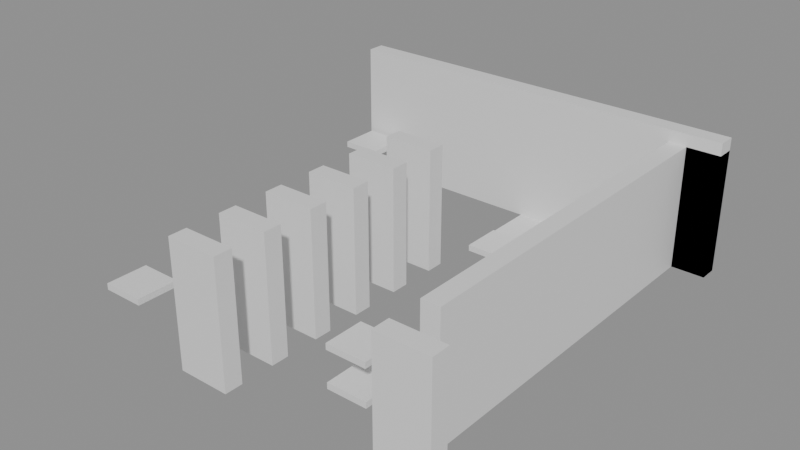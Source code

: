 # Source: building_lego.blend  (saved by Blender 5.0.119; exported with 4.5.12 LTS)
import bpy
from mathutils import Matrix  # noqa: F401  (used for matrix-valued properties, if any)

bpy.ops.wm.read_factory_settings(use_empty=True)
scene = bpy.context.scene
scene.name = 'Scene'

# ---- collections
col_01_paredes_externas = bpy.data.collections.new('01_Paredes_Externas'); scene.collection.children.link(col_01_paredes_externas)
col_02_paredes_internas = bpy.data.collections.new('02_Paredes_Internas'); scene.collection.children.link(col_02_paredes_internas)
col_03_pisos_escadas = bpy.data.collections.new('03_Pisos_Escadas'); scene.collection.children.link(col_03_pisos_escadas)
col_04_moveis_decoracoes = bpy.data.collections.new('04_Moveis_Decoracoes'); scene.collection.children.link(col_04_moveis_decoracoes)

# ---- materials (node trees are filled in below, after node groups)
mat_mat_parede_externa = bpy.data.materials.new('Mat_Parede_Externa')
mat_mat_parede_interna = bpy.data.materials.new('Mat_Parede_Interna')
mat_mat_pisos = bpy.data.materials.new('Mat_Pisos')
mat_mat_moveis = bpy.data.materials.new('Mat_Moveis')

# ---- material node trees
mat_mat_parede_externa.use_nodes = True; mat_mat_parede_externa.node_tree.nodes.clear()
_N = mat_mat_parede_externa.node_tree.nodes; _L = mat_mat_parede_externa.node_tree.links
n0 = _N.new('ShaderNodeBsdfPrincipled'); n0.name = 'BSDF - Pré-fundamentado'; n0.location = (-200, 100)
n1 = _N.new('ShaderNodeOutputMaterial'); n1.name = 'Saída de material'; n1.location = (200, 100)
_L.new(n0.outputs[0], n1.inputs[0])
n1.is_active_output = True
mat_mat_parede_interna.use_nodes = True; mat_mat_parede_interna.node_tree.nodes.clear()
_N = mat_mat_parede_interna.node_tree.nodes; _L = mat_mat_parede_interna.node_tree.links
n0 = _N.new('ShaderNodeBsdfPrincipled'); n0.name = 'BSDF - Pré-fundamentado'; n0.location = (-200, 100)
n1 = _N.new('ShaderNodeOutputMaterial'); n1.name = 'Saída de material'; n1.location = (200, 100)
_L.new(n0.outputs[0], n1.inputs[0])
n1.is_active_output = True
mat_mat_pisos.use_nodes = True; mat_mat_pisos.node_tree.nodes.clear()
_N = mat_mat_pisos.node_tree.nodes; _L = mat_mat_pisos.node_tree.links
n0 = _N.new('ShaderNodeBsdfPrincipled'); n0.name = 'BSDF - Pré-fundamentado'; n0.location = (-200, 100)
n1 = _N.new('ShaderNodeOutputMaterial'); n1.name = 'Saída de material'; n1.location = (200, 100)
_L.new(n0.outputs[0], n1.inputs[0])
n1.is_active_output = True
mat_mat_moveis.use_nodes = True; mat_mat_moveis.node_tree.nodes.clear()
_N = mat_mat_moveis.node_tree.nodes; _L = mat_mat_moveis.node_tree.links
n0 = _N.new('ShaderNodeBsdfPrincipled'); n0.name = 'BSDF - Pré-fundamentado'; n0.location = (-200, 100)
n1 = _N.new('ShaderNodeOutputMaterial'); n1.name = 'Saída de material'; n1.location = (200, 100)
_L.new(n0.outputs[0], n1.inputs[0])
n1.is_active_output = True

# ---- meshes
me_bloco_dungeon_wall_4723_2151_z0 = bpy.data.meshes.new('Bloco_dungeon_wall_4723_2151_z0')
me_bloco_dungeon_wall_4723_2151_z0.from_pydata([(-0.5, -0.175, -0.6), (0.5, -0.175, -0.6), (0.5, 0.175, -0.6), (-0.5, 0.175, -0.6), (-0.5, -0.175, 0.6), (0.5, -0.175, 0.6), (0.5, 0.175, 0.6), (-0.5, 0.175, 0.6)], [], [(0, 1, 2, 3), (4, 7, 6, 5), (0, 4, 5, 1), (2, 6, 7, 3), (0, 3, 7, 4), (1, 5, 6, 2)])
me_bloco_dungeon_wall_4723_2151_z0.materials.append(mat_mat_parede_externa)
me_bloco_dungeon_wall_4723_2151_z0.update()
me_bloco_dungeon_wall_4723_2151_z10 = bpy.data.meshes.new('Bloco_dungeon_wall_4723_2151_z10')
me_bloco_dungeon_wall_4723_2151_z10.from_pydata([(-0.5, -0.175, -0.6), (0.5, -0.175, -0.6), (0.5, 0.175, -0.6), (-0.5, 0.175, -0.6), (-0.5, -0.175, 0.6), (0.5, -0.175, 0.6), (0.5, 0.175, 0.6), (-0.5, 0.175, 0.6)], [], [(0, 1, 2, 3), (4, 7, 6, 5), (0, 4, 5, 1), (2, 6, 7, 3), (0, 3, 7, 4), (1, 5, 6, 2)])
me_bloco_dungeon_wall_4723_2151_z10.materials.append(mat_mat_parede_externa)
me_bloco_dungeon_wall_4723_2151_z10.update()
me_bloco_dungeon_wall_4727_2151_z0 = bpy.data.meshes.new('Bloco_dungeon_wall_4727_2151_z0')
me_bloco_dungeon_wall_4727_2151_z0.from_pydata([(-0.5, -0.175, -0.6), (0.5, -0.175, -0.6), (0.5, 0.175, -0.6), (-0.5, 0.175, -0.6), (-0.5, -0.175, 0.6), (0.5, -0.175, 0.6), (0.5, 0.175, 0.6), (-0.5, 0.175, 0.6)], [], [(0, 1, 2, 3), (4, 7, 6, 5), (0, 4, 5, 1), (2, 6, 7, 3), (0, 3, 7, 4), (1, 5, 6, 2)])
me_bloco_dungeon_wall_4727_2151_z0.materials.append(mat_mat_parede_externa)
me_bloco_dungeon_wall_4727_2151_z0.update()
me_bloco_dungeon_wall_4727_2151_z10 = bpy.data.meshes.new('Bloco_dungeon_wall_4727_2151_z10')
me_bloco_dungeon_wall_4727_2151_z10.from_pydata([(-0.5, -0.175, -0.6), (0.5, -0.175, -0.6), (0.5, 0.175, -0.6), (-0.5, 0.175, -0.6), (-0.5, -0.175, 0.6), (0.5, -0.175, 0.6), (0.5, 0.175, 0.6), (-0.5, 0.175, 0.6)], [], [(0, 1, 2, 3), (4, 7, 6, 5), (0, 4, 5, 1), (2, 6, 7, 3), (0, 3, 7, 4), (1, 5, 6, 2)])
me_bloco_dungeon_wall_4727_2151_z10.materials.append(mat_mat_parede_externa)
me_bloco_dungeon_wall_4727_2151_z10.update()
me_bloco_dungeon_wall_4720_2159_z0 = bpy.data.meshes.new('Bloco_dungeon_wall_4720_2159_z0')
me_bloco_dungeon_wall_4720_2159_z0.from_pydata([(-0.5, -0.175, -1.32), (0.5, -0.175, -1.32), (0.5, 0.175, -1.32), (-0.5, 0.175, -1.32), (-0.5, -0.175, 1.32), (0.5, -0.175, 1.32), (0.5, 0.175, 1.32), (-0.5, 0.175, 1.32)], [], [(0, 1, 2, 3), (4, 7, 6, 5), (0, 4, 5, 1), (2, 6, 7, 3), (0, 3, 7, 4), (1, 5, 6, 2)])
me_bloco_dungeon_wall_4720_2159_z0.materials.append(mat_mat_parede_externa)
me_bloco_dungeon_wall_4720_2159_z0.update()
me_bloco_dungeon_wall_4721_2159_z0 = bpy.data.meshes.new('Bloco_dungeon_wall_4721_2159_z0')
me_bloco_dungeon_wall_4721_2159_z0.from_pydata([(-0.5, -0.175, -1.32), (0.5, -0.175, -1.32), (0.5, 0.175, -1.32), (-0.5, 0.175, -1.32), (-0.5, -0.175, 1.32), (0.5, -0.175, 1.32), (0.5, 0.175, 1.32), (-0.5, 0.175, 1.32)], [], [(0, 1, 2, 3), (4, 7, 6, 5), (0, 4, 5, 1), (2, 6, 7, 3), (0, 3, 7, 4), (1, 5, 6, 2)])
me_bloco_dungeon_wall_4721_2159_z0.materials.append(mat_mat_parede_externa)
me_bloco_dungeon_wall_4721_2159_z0.update()
me_bloco_dungeon_wall_4722_2159_z0 = bpy.data.meshes.new('Bloco_dungeon_wall_4722_2159_z0')
me_bloco_dungeon_wall_4722_2159_z0.from_pydata([(-0.5, -0.175, -1.32), (0.5, -0.175, -1.32), (0.5, 0.175, -1.32), (-0.5, 0.175, -1.32), (-0.5, -0.175, 1.32), (0.5, -0.175, 1.32), (0.5, 0.175, 1.32), (-0.5, 0.175, 1.32)], [], [(0, 1, 2, 3), (4, 7, 6, 5), (0, 4, 5, 1), (2, 6, 7, 3), (0, 3, 7, 4), (1, 5, 6, 2)])
me_bloco_dungeon_wall_4722_2159_z0.materials.append(mat_mat_parede_externa)
me_bloco_dungeon_wall_4722_2159_z0.update()
me_bloco_dungeon_wall_4723_2159_z0 = bpy.data.meshes.new('Bloco_dungeon_wall_4723_2159_z0')
me_bloco_dungeon_wall_4723_2159_z0.from_pydata([(-0.5, -0.175, -1.32), (0.5, -0.175, -1.32), (0.5, 0.175, -1.32), (-0.5, 0.175, -1.32), (-0.5, -0.175, 1.32), (0.5, -0.175, 1.32), (0.5, 0.175, 1.32), (-0.5, 0.175, 1.32)], [], [(0, 1, 2, 3), (4, 7, 6, 5), (0, 4, 5, 1), (2, 6, 7, 3), (0, 3, 7, 4), (1, 5, 6, 2)])
me_bloco_dungeon_wall_4723_2159_z0.materials.append(mat_mat_parede_externa)
me_bloco_dungeon_wall_4723_2159_z0.update()
me_bloco_dungeon_wall_4724_2159_z0 = bpy.data.meshes.new('Bloco_dungeon_wall_4724_2159_z0')
me_bloco_dungeon_wall_4724_2159_z0.from_pydata([(-0.5, -0.175, -1.32), (0.5, -0.175, -1.32), (0.5, 0.175, -1.32), (-0.5, 0.175, -1.32), (-0.5, -0.175, 1.32), (0.5, -0.175, 1.32), (0.5, 0.175, 1.32), (-0.5, 0.175, 1.32)], [], [(0, 1, 2, 3), (4, 7, 6, 5), (0, 4, 5, 1), (2, 6, 7, 3), (0, 3, 7, 4), (1, 5, 6, 2)])
me_bloco_dungeon_wall_4724_2159_z0.materials.append(mat_mat_parede_externa)
me_bloco_dungeon_wall_4724_2159_z0.update()
me_bloco_dungeon_wall_4725_2159_z0 = bpy.data.meshes.new('Bloco_dungeon_wall_4725_2159_z0')
me_bloco_dungeon_wall_4725_2159_z0.from_pydata([(-0.5, -0.175, -1.32), (0.5, -0.175, -1.32), (0.5, 0.175, -1.32), (-0.5, 0.175, -1.32), (-0.5, -0.175, 1.32), (0.5, -0.175, 1.32), (0.5, 0.175, 1.32), (-0.5, 0.175, 1.32)], [], [(0, 1, 2, 3), (4, 7, 6, 5), (0, 4, 5, 1), (2, 6, 7, 3), (0, 3, 7, 4), (1, 5, 6, 2)])
me_bloco_dungeon_wall_4725_2159_z0.materials.append(mat_mat_parede_externa)
me_bloco_dungeon_wall_4725_2159_z0.update()
me_bloco_dungeon_wall_4726_2159_z0 = bpy.data.meshes.new('Bloco_dungeon_wall_4726_2159_z0')
me_bloco_dungeon_wall_4726_2159_z0.from_pydata([(-0.5, -0.175, -1.32), (0.5, -0.175, -1.32), (0.5, 0.175, -1.32), (-0.5, 0.175, -1.32), (-0.5, -0.175, 1.32), (0.5, -0.175, 1.32), (0.5, 0.175, 1.32), (-0.5, 0.175, 1.32)], [], [(0, 1, 2, 3), (4, 7, 6, 5), (0, 4, 5, 1), (2, 6, 7, 3), (0, 3, 7, 4), (1, 5, 6, 2)])
me_bloco_dungeon_wall_4726_2159_z0.materials.append(mat_mat_parede_externa)
me_bloco_dungeon_wall_4726_2159_z0.update()
me_bloco_dungeon_wall_4727_2159_z0 = bpy.data.meshes.new('Bloco_dungeon_wall_4727_2159_z0')
me_bloco_dungeon_wall_4727_2159_z0.from_pydata([(-0.5, -0.175, -0.6), (0.5, -0.175, -0.6), (0.5, 0.175, -0.6), (-0.5, 0.175, -0.6), (-0.5, -0.175, 0.6), (0.5, -0.175, 0.6), (0.5, 0.175, 0.6), (-0.5, 0.175, 0.6)], [], [(0, 1, 2, 3), (4, 7, 6, 5), (0, 4, 5, 1), (2, 6, 7, 3), (0, 3, 7, 4), (1, 5, 6, 2)])
me_bloco_dungeon_wall_4727_2159_z0.materials.append(mat_mat_parede_externa)
me_bloco_dungeon_wall_4727_2159_z0.update()
me_bloco_dungeon_wall_4727_2159_z0_001 = bpy.data.meshes.new('Bloco_dungeon_wall_4727_2159_z0.001')
me_bloco_dungeon_wall_4727_2159_z0_001.from_pydata([(-0.5, -0.175, -1.32), (0.5, -0.175, -1.32), (0.5, 0.175, -1.32), (-0.5, 0.175, -1.32), (-0.5, -0.175, 1.32), (0.5, -0.175, 1.32), (0.5, 0.175, 1.32), (-0.5, 0.175, 1.32)], [], [(0, 1, 2, 3), (4, 7, 6, 5), (0, 4, 5, 1), (2, 6, 7, 3), (0, 3, 7, 4), (1, 5, 6, 2)])
me_bloco_dungeon_wall_4727_2159_z0_001.materials.append(mat_mat_parede_externa)
me_bloco_dungeon_wall_4727_2159_z0_001.update()
me_bloco_dungeon_wall_4727_2159_z10 = bpy.data.meshes.new('Bloco_dungeon_wall_4727_2159_z10')
me_bloco_dungeon_wall_4727_2159_z10.from_pydata([(-0.5, -0.175, -0.6), (0.5, -0.175, -0.6), (0.5, 0.175, -0.6), (-0.5, 0.175, -0.6), (-0.5, -0.175, 0.6), (0.5, -0.175, 0.6), (0.5, 0.175, 0.6), (-0.5, 0.175, 0.6)], [], [(0, 1, 2, 3), (4, 7, 6, 5), (0, 4, 5, 1), (2, 6, 7, 3), (0, 3, 7, 4), (1, 5, 6, 2)])
me_bloco_dungeon_wall_4727_2159_z10.materials.append(mat_mat_parede_externa)
me_bloco_dungeon_wall_4727_2159_z10.update()
me_bloco_dungeon_wall_4727_2152_z0 = bpy.data.meshes.new('Bloco_dungeon_wall_4727_2152_z0')
me_bloco_dungeon_wall_4727_2152_z0.from_pydata([(-0.175, -0.5, -0.6), (0.175, -0.5, -0.6), (0.175, 0.5, -0.6), (-0.175, 0.5, -0.6), (-0.175, -0.5, 0.6), (0.175, -0.5, 0.6), (0.175, 0.5, 0.6), (-0.175, 0.5, 0.6)], [], [(0, 1, 2, 3), (4, 7, 6, 5), (0, 4, 5, 1), (2, 6, 7, 3), (0, 3, 7, 4), (1, 5, 6, 2)])
me_bloco_dungeon_wall_4727_2152_z0.materials.append(mat_mat_parede_externa)
me_bloco_dungeon_wall_4727_2152_z0.update()
me_bloco_dungeon_wall_4727_2152_z10 = bpy.data.meshes.new('Bloco_dungeon_wall_4727_2152_z10')
me_bloco_dungeon_wall_4727_2152_z10.from_pydata([(-0.175, -0.5, -0.6), (0.175, -0.5, -0.6), (0.175, 0.5, -0.6), (-0.175, 0.5, -0.6), (-0.175, -0.5, 0.6), (0.175, -0.5, 0.6), (0.175, 0.5, 0.6), (-0.175, 0.5, 0.6)], [], [(0, 1, 2, 3), (4, 7, 6, 5), (0, 4, 5, 1), (2, 6, 7, 3), (0, 3, 7, 4), (1, 5, 6, 2)])
me_bloco_dungeon_wall_4727_2152_z10.materials.append(mat_mat_parede_externa)
me_bloco_dungeon_wall_4727_2152_z10.update()
me_bloco_dungeon_wall_4727_2153_z0 = bpy.data.meshes.new('Bloco_dungeon_wall_4727_2153_z0')
me_bloco_dungeon_wall_4727_2153_z0.from_pydata([(-0.175, -0.5, -0.6), (0.175, -0.5, -0.6), (0.175, 0.5, -0.6), (-0.175, 0.5, -0.6), (-0.175, -0.5, 0.6), (0.175, -0.5, 0.6), (0.175, 0.5, 0.6), (-0.175, 0.5, 0.6)], [], [(0, 1, 2, 3), (4, 7, 6, 5), (0, 4, 5, 1), (2, 6, 7, 3), (0, 3, 7, 4), (1, 5, 6, 2)])
me_bloco_dungeon_wall_4727_2153_z0.materials.append(mat_mat_parede_externa)
me_bloco_dungeon_wall_4727_2153_z0.update()
me_bloco_dungeon_wall_4727_2153_z10 = bpy.data.meshes.new('Bloco_dungeon_wall_4727_2153_z10')
me_bloco_dungeon_wall_4727_2153_z10.from_pydata([(-0.175, -0.5, -0.6), (0.175, -0.5, -0.6), (0.175, 0.5, -0.6), (-0.175, 0.5, -0.6), (-0.175, -0.5, 0.6), (0.175, -0.5, 0.6), (0.175, 0.5, 0.6), (-0.175, 0.5, 0.6)], [], [(0, 1, 2, 3), (4, 7, 6, 5), (0, 4, 5, 1), (2, 6, 7, 3), (0, 3, 7, 4), (1, 5, 6, 2)])
me_bloco_dungeon_wall_4727_2153_z10.materials.append(mat_mat_parede_externa)
me_bloco_dungeon_wall_4727_2153_z10.update()
me_bloco_dungeon_wall_4727_2154_z0 = bpy.data.meshes.new('Bloco_dungeon_wall_4727_2154_z0')
me_bloco_dungeon_wall_4727_2154_z0.from_pydata([(-0.175, -0.5, -0.6), (0.175, -0.5, -0.6), (0.175, 0.5, -0.6), (-0.175, 0.5, -0.6), (-0.175, -0.5, 0.6), (0.175, -0.5, 0.6), (0.175, 0.5, 0.6), (-0.175, 0.5, 0.6)], [], [(0, 1, 2, 3), (4, 7, 6, 5), (0, 4, 5, 1), (2, 6, 7, 3), (0, 3, 7, 4), (1, 5, 6, 2)])
me_bloco_dungeon_wall_4727_2154_z0.materials.append(mat_mat_parede_externa)
me_bloco_dungeon_wall_4727_2154_z0.update()
me_bloco_dungeon_wall_4727_2154_z10 = bpy.data.meshes.new('Bloco_dungeon_wall_4727_2154_z10')
me_bloco_dungeon_wall_4727_2154_z10.from_pydata([(-0.175, -0.5, -0.6), (0.175, -0.5, -0.6), (0.175, 0.5, -0.6), (-0.175, 0.5, -0.6), (-0.175, -0.5, 0.6), (0.175, -0.5, 0.6), (0.175, 0.5, 0.6), (-0.175, 0.5, 0.6)], [], [(0, 1, 2, 3), (4, 7, 6, 5), (0, 4, 5, 1), (2, 6, 7, 3), (0, 3, 7, 4), (1, 5, 6, 2)])
me_bloco_dungeon_wall_4727_2154_z10.materials.append(mat_mat_parede_externa)
me_bloco_dungeon_wall_4727_2154_z10.update()
me_bloco_dungeon_wall_4727_2155_z0 = bpy.data.meshes.new('Bloco_dungeon_wall_4727_2155_z0')
me_bloco_dungeon_wall_4727_2155_z0.from_pydata([(-0.175, -0.5, -0.6), (0.175, -0.5, -0.6), (0.175, 0.5, -0.6), (-0.175, 0.5, -0.6), (-0.175, -0.5, 0.6), (0.175, -0.5, 0.6), (0.175, 0.5, 0.6), (-0.175, 0.5, 0.6)], [], [(0, 1, 2, 3), (4, 7, 6, 5), (0, 4, 5, 1), (2, 6, 7, 3), (0, 3, 7, 4), (1, 5, 6, 2)])
me_bloco_dungeon_wall_4727_2155_z0.materials.append(mat_mat_parede_externa)
me_bloco_dungeon_wall_4727_2155_z0.update()
me_bloco_dungeon_wall_4727_2155_z10 = bpy.data.meshes.new('Bloco_dungeon_wall_4727_2155_z10')
me_bloco_dungeon_wall_4727_2155_z10.from_pydata([(-0.175, -0.5, -0.6), (0.175, -0.5, -0.6), (0.175, 0.5, -0.6), (-0.175, 0.5, -0.6), (-0.175, -0.5, 0.6), (0.175, -0.5, 0.6), (0.175, 0.5, 0.6), (-0.175, 0.5, 0.6)], [], [(0, 1, 2, 3), (4, 7, 6, 5), (0, 4, 5, 1), (2, 6, 7, 3), (0, 3, 7, 4), (1, 5, 6, 2)])
me_bloco_dungeon_wall_4727_2155_z10.materials.append(mat_mat_parede_externa)
me_bloco_dungeon_wall_4727_2155_z10.update()
me_bloco_dungeon_wall_4727_2156_z0 = bpy.data.meshes.new('Bloco_dungeon_wall_4727_2156_z0')
me_bloco_dungeon_wall_4727_2156_z0.from_pydata([(-0.175, -0.5, -0.6), (0.175, -0.5, -0.6), (0.175, 0.5, -0.6), (-0.175, 0.5, -0.6), (-0.175, -0.5, 0.6), (0.175, -0.5, 0.6), (0.175, 0.5, 0.6), (-0.175, 0.5, 0.6)], [], [(0, 1, 2, 3), (4, 7, 6, 5), (0, 4, 5, 1), (2, 6, 7, 3), (0, 3, 7, 4), (1, 5, 6, 2)])
me_bloco_dungeon_wall_4727_2156_z0.materials.append(mat_mat_parede_externa)
me_bloco_dungeon_wall_4727_2156_z0.update()
me_bloco_dungeon_wall_4727_2156_z10 = bpy.data.meshes.new('Bloco_dungeon_wall_4727_2156_z10')
me_bloco_dungeon_wall_4727_2156_z10.from_pydata([(-0.175, -0.5, -0.6), (0.175, -0.5, -0.6), (0.175, 0.5, -0.6), (-0.175, 0.5, -0.6), (-0.175, -0.5, 0.6), (0.175, -0.5, 0.6), (0.175, 0.5, 0.6), (-0.175, 0.5, 0.6)], [], [(0, 1, 2, 3), (4, 7, 6, 5), (0, 4, 5, 1), (2, 6, 7, 3), (0, 3, 7, 4), (1, 5, 6, 2)])
me_bloco_dungeon_wall_4727_2156_z10.materials.append(mat_mat_parede_externa)
me_bloco_dungeon_wall_4727_2156_z10.update()
me_bloco_dungeon_wall_4727_2157_z0 = bpy.data.meshes.new('Bloco_dungeon_wall_4727_2157_z0')
me_bloco_dungeon_wall_4727_2157_z0.from_pydata([(-0.175, -0.5, -0.6), (0.175, -0.5, -0.6), (0.175, 0.5, -0.6), (-0.175, 0.5, -0.6), (-0.175, -0.5, 0.6), (0.175, -0.5, 0.6), (0.175, 0.5, 0.6), (-0.175, 0.5, 0.6)], [], [(0, 1, 2, 3), (4, 7, 6, 5), (0, 4, 5, 1), (2, 6, 7, 3), (0, 3, 7, 4), (1, 5, 6, 2)])
me_bloco_dungeon_wall_4727_2157_z0.materials.append(mat_mat_parede_externa)
me_bloco_dungeon_wall_4727_2157_z0.update()
me_bloco_dungeon_wall_4727_2157_z10 = bpy.data.meshes.new('Bloco_dungeon_wall_4727_2157_z10')
me_bloco_dungeon_wall_4727_2157_z10.from_pydata([(-0.175, -0.5, -0.6), (0.175, -0.5, -0.6), (0.175, 0.5, -0.6), (-0.175, 0.5, -0.6), (-0.175, -0.5, 0.6), (0.175, -0.5, 0.6), (0.175, 0.5, 0.6), (-0.175, 0.5, 0.6)], [], [(0, 1, 2, 3), (4, 7, 6, 5), (0, 4, 5, 1), (2, 6, 7, 3), (0, 3, 7, 4), (1, 5, 6, 2)])
me_bloco_dungeon_wall_4727_2157_z10.materials.append(mat_mat_parede_externa)
me_bloco_dungeon_wall_4727_2157_z10.update()
me_bloco_dungeon_wall_4727_2158_z0 = bpy.data.meshes.new('Bloco_dungeon_wall_4727_2158_z0')
me_bloco_dungeon_wall_4727_2158_z0.from_pydata([(-0.175, -0.5, -0.6), (0.175, -0.5, -0.6), (0.175, 0.5, -0.6), (-0.175, 0.5, -0.6), (-0.175, -0.5, 0.6), (0.175, -0.5, 0.6), (0.175, 0.5, 0.6), (-0.175, 0.5, 0.6)], [], [(0, 1, 2, 3), (4, 7, 6, 5), (0, 4, 5, 1), (2, 6, 7, 3), (0, 3, 7, 4), (1, 5, 6, 2)])
me_bloco_dungeon_wall_4727_2158_z0.materials.append(mat_mat_parede_externa)
me_bloco_dungeon_wall_4727_2158_z0.update()
me_bloco_dungeon_wall_4727_2158_z10 = bpy.data.meshes.new('Bloco_dungeon_wall_4727_2158_z10')
me_bloco_dungeon_wall_4727_2158_z10.from_pydata([(-0.175, -0.5, -0.6), (0.175, -0.5, -0.6), (0.175, 0.5, -0.6), (-0.175, 0.5, -0.6), (-0.175, -0.5, 0.6), (0.175, -0.5, 0.6), (0.175, 0.5, 0.6), (-0.175, 0.5, 0.6)], [], [(0, 1, 2, 3), (4, 7, 6, 5), (0, 4, 5, 1), (2, 6, 7, 3), (0, 3, 7, 4), (1, 5, 6, 2)])
me_bloco_dungeon_wall_4727_2158_z10.materials.append(mat_mat_parede_externa)
me_bloco_dungeon_wall_4727_2158_z10.update()
me_bloco_dungeon_wall_4723_2152_z0 = bpy.data.meshes.new('Bloco_dungeon_wall_4723_2152_z0')
me_bloco_dungeon_wall_4723_2152_z0.from_pydata([(-0.5, -0.175, -0.6), (0.5, -0.175, -0.6), (0.5, 0.175, -0.6), (-0.5, 0.175, -0.6), (-0.5, -0.175, 0.6), (0.5, -0.175, 0.6), (0.5, 0.175, 0.6), (-0.5, 0.175, 0.6)], [], [(0, 1, 2, 3), (4, 7, 6, 5), (0, 4, 5, 1), (2, 6, 7, 3), (0, 3, 7, 4), (1, 5, 6, 2)])
me_bloco_dungeon_wall_4723_2152_z0.materials.append(mat_mat_parede_interna)
me_bloco_dungeon_wall_4723_2152_z0.update()
me_bloco_dungeon_wall_4723_2152_z10 = bpy.data.meshes.new('Bloco_dungeon_wall_4723_2152_z10')
me_bloco_dungeon_wall_4723_2152_z10.from_pydata([(-0.5, -0.175, -0.6), (0.5, -0.175, -0.6), (0.5, 0.175, -0.6), (-0.5, 0.175, -0.6), (-0.5, -0.175, 0.6), (0.5, -0.175, 0.6), (0.5, 0.175, 0.6), (-0.5, 0.175, 0.6)], [], [(0, 1, 2, 3), (4, 7, 6, 5), (0, 4, 5, 1), (2, 6, 7, 3), (0, 3, 7, 4), (1, 5, 6, 2)])
me_bloco_dungeon_wall_4723_2152_z10.materials.append(mat_mat_parede_interna)
me_bloco_dungeon_wall_4723_2152_z10.update()
me_bloco_dungeon_wall_4723_2153_z0 = bpy.data.meshes.new('Bloco_dungeon_wall_4723_2153_z0')
me_bloco_dungeon_wall_4723_2153_z0.from_pydata([(-0.5, -0.175, -0.6), (0.5, -0.175, -0.6), (0.5, 0.175, -0.6), (-0.5, 0.175, -0.6), (-0.5, -0.175, 0.6), (0.5, -0.175, 0.6), (0.5, 0.175, 0.6), (-0.5, 0.175, 0.6)], [], [(0, 1, 2, 3), (4, 7, 6, 5), (0, 4, 5, 1), (2, 6, 7, 3), (0, 3, 7, 4), (1, 5, 6, 2)])
me_bloco_dungeon_wall_4723_2153_z0.materials.append(mat_mat_parede_interna)
me_bloco_dungeon_wall_4723_2153_z0.update()
me_bloco_dungeon_wall_4723_2153_z10 = bpy.data.meshes.new('Bloco_dungeon_wall_4723_2153_z10')
me_bloco_dungeon_wall_4723_2153_z10.from_pydata([(-0.5, -0.175, -0.6), (0.5, -0.175, -0.6), (0.5, 0.175, -0.6), (-0.5, 0.175, -0.6), (-0.5, -0.175, 0.6), (0.5, -0.175, 0.6), (0.5, 0.175, 0.6), (-0.5, 0.175, 0.6)], [], [(0, 1, 2, 3), (4, 7, 6, 5), (0, 4, 5, 1), (2, 6, 7, 3), (0, 3, 7, 4), (1, 5, 6, 2)])
me_bloco_dungeon_wall_4723_2153_z10.materials.append(mat_mat_parede_interna)
me_bloco_dungeon_wall_4723_2153_z10.update()
me_bloco_dungeon_wall_4723_2154_z0 = bpy.data.meshes.new('Bloco_dungeon_wall_4723_2154_z0')
me_bloco_dungeon_wall_4723_2154_z0.from_pydata([(-0.5, -0.175, -0.6), (0.5, -0.175, -0.6), (0.5, 0.175, -0.6), (-0.5, 0.175, -0.6), (-0.5, -0.175, 0.6), (0.5, -0.175, 0.6), (0.5, 0.175, 0.6), (-0.5, 0.175, 0.6)], [], [(0, 1, 2, 3), (4, 7, 6, 5), (0, 4, 5, 1), (2, 6, 7, 3), (0, 3, 7, 4), (1, 5, 6, 2)])
me_bloco_dungeon_wall_4723_2154_z0.materials.append(mat_mat_parede_interna)
me_bloco_dungeon_wall_4723_2154_z0.update()
me_bloco_dungeon_wall_4723_2154_z10 = bpy.data.meshes.new('Bloco_dungeon_wall_4723_2154_z10')
me_bloco_dungeon_wall_4723_2154_z10.from_pydata([(-0.5, -0.175, -0.6), (0.5, -0.175, -0.6), (0.5, 0.175, -0.6), (-0.5, 0.175, -0.6), (-0.5, -0.175, 0.6), (0.5, -0.175, 0.6), (0.5, 0.175, 0.6), (-0.5, 0.175, 0.6)], [], [(0, 1, 2, 3), (4, 7, 6, 5), (0, 4, 5, 1), (2, 6, 7, 3), (0, 3, 7, 4), (1, 5, 6, 2)])
me_bloco_dungeon_wall_4723_2154_z10.materials.append(mat_mat_parede_interna)
me_bloco_dungeon_wall_4723_2154_z10.update()
me_bloco_dungeon_wall_4723_2155_z0 = bpy.data.meshes.new('Bloco_dungeon_wall_4723_2155_z0')
me_bloco_dungeon_wall_4723_2155_z0.from_pydata([(-0.5, -0.175, -0.6), (0.5, -0.175, -0.6), (0.5, 0.175, -0.6), (-0.5, 0.175, -0.6), (-0.5, -0.175, 0.6), (0.5, -0.175, 0.6), (0.5, 0.175, 0.6), (-0.5, 0.175, 0.6)], [], [(0, 1, 2, 3), (4, 7, 6, 5), (0, 4, 5, 1), (2, 6, 7, 3), (0, 3, 7, 4), (1, 5, 6, 2)])
me_bloco_dungeon_wall_4723_2155_z0.materials.append(mat_mat_parede_interna)
me_bloco_dungeon_wall_4723_2155_z0.update()
me_bloco_dungeon_wall_4723_2155_z10 = bpy.data.meshes.new('Bloco_dungeon_wall_4723_2155_z10')
me_bloco_dungeon_wall_4723_2155_z10.from_pydata([(-0.5, -0.175, -0.6), (0.5, -0.175, -0.6), (0.5, 0.175, -0.6), (-0.5, 0.175, -0.6), (-0.5, -0.175, 0.6), (0.5, -0.175, 0.6), (0.5, 0.175, 0.6), (-0.5, 0.175, 0.6)], [], [(0, 1, 2, 3), (4, 7, 6, 5), (0, 4, 5, 1), (2, 6, 7, 3), (0, 3, 7, 4), (1, 5, 6, 2)])
me_bloco_dungeon_wall_4723_2155_z10.materials.append(mat_mat_parede_interna)
me_bloco_dungeon_wall_4723_2155_z10.update()
me_bloco_dungeon_wall_4723_2156_z0 = bpy.data.meshes.new('Bloco_dungeon_wall_4723_2156_z0')
me_bloco_dungeon_wall_4723_2156_z0.from_pydata([(-0.5, -0.175, -0.6), (0.5, -0.175, -0.6), (0.5, 0.175, -0.6), (-0.5, 0.175, -0.6), (-0.5, -0.175, 0.6), (0.5, -0.175, 0.6), (0.5, 0.175, 0.6), (-0.5, 0.175, 0.6)], [], [(0, 1, 2, 3), (4, 7, 6, 5), (0, 4, 5, 1), (2, 6, 7, 3), (0, 3, 7, 4), (1, 5, 6, 2)])
me_bloco_dungeon_wall_4723_2156_z0.materials.append(mat_mat_parede_interna)
me_bloco_dungeon_wall_4723_2156_z0.update()
me_bloco_dungeon_wall_4723_2156_z10 = bpy.data.meshes.new('Bloco_dungeon_wall_4723_2156_z10')
me_bloco_dungeon_wall_4723_2156_z10.from_pydata([(-0.5, -0.175, -0.6), (0.5, -0.175, -0.6), (0.5, 0.175, -0.6), (-0.5, 0.175, -0.6), (-0.5, -0.175, 0.6), (0.5, -0.175, 0.6), (0.5, 0.175, 0.6), (-0.5, 0.175, 0.6)], [], [(0, 1, 2, 3), (4, 7, 6, 5), (0, 4, 5, 1), (2, 6, 7, 3), (0, 3, 7, 4), (1, 5, 6, 2)])
me_bloco_dungeon_wall_4723_2156_z10.materials.append(mat_mat_parede_interna)
me_bloco_dungeon_wall_4723_2156_z10.update()
me_piso_floor_spikes_4724_2158_z0 = bpy.data.meshes.new('Piso_floor_spikes_4724_2158_z0')
me_piso_floor_spikes_4724_2158_z0.from_pydata([(-0.5, -0.5, -0.05), (0.5, -0.5, -0.05), (0.5, 0.5, -0.05), (-0.5, 0.5, -0.05), (-0.5, -0.5, 0.05), (0.5, -0.5, 0.05), (0.5, 0.5, 0.05), (-0.5, 0.5, 0.05)], [], [(0, 1, 2, 3), (4, 7, 6, 5), (0, 4, 5, 1), (2, 6, 7, 3), (0, 3, 7, 4), (1, 5, 6, 2)])
me_piso_floor_spikes_4724_2158_z0.materials.append(mat_mat_pisos)
me_piso_floor_spikes_4724_2158_z0.update()
me_movel_blood_4721_2151_z6 = bpy.data.meshes.new('Movel_blood_4721_2151_z6')
me_movel_blood_4721_2151_z6.from_pydata([(-0.4, -0.4, -0.06), (0.4, -0.4, -0.06), (0.4, 0.4, -0.06), (-0.4, 0.4, -0.06), (-0.4, -0.4, 0.06), (0.4, -0.4, 0.06), (0.4, 0.4, 0.06), (-0.4, 0.4, 0.06)], [], [(0, 1, 2, 3), (4, 7, 6, 5), (0, 4, 5, 1), (2, 6, 7, 3), (0, 3, 7, 4), (1, 5, 6, 2)])
me_movel_blood_4721_2151_z6.materials.append(mat_mat_moveis)
me_movel_blood_4721_2151_z6.update()
me_movel_garbage_4725_2152_z0 = bpy.data.meshes.new('Movel_garbage_4725_2152_z0')
me_movel_garbage_4725_2152_z0.from_pydata([(-0.4, -0.4, -0.06), (0.4, -0.4, -0.06), (0.4, 0.4, -0.06), (-0.4, 0.4, -0.06), (-0.4, -0.4, 0.06), (0.4, -0.4, 0.06), (0.4, 0.4, 0.06), (-0.4, 0.4, 0.06)], [], [(0, 1, 2, 3), (4, 7, 6, 5), (0, 4, 5, 1), (2, 6, 7, 3), (0, 3, 7, 4), (1, 5, 6, 2)])
me_movel_garbage_4725_2152_z0.materials.append(mat_mat_moveis)
me_movel_garbage_4725_2152_z0.update()
me_movel_blood_4725_2152_z6 = bpy.data.meshes.new('Movel_blood_4725_2152_z6')
me_movel_blood_4725_2152_z6.from_pydata([(-0.4, -0.4, -0.06), (0.4, -0.4, -0.06), (0.4, 0.4, -0.06), (-0.4, 0.4, -0.06), (-0.4, -0.4, 0.06), (0.4, -0.4, 0.06), (0.4, 0.4, 0.06), (-0.4, 0.4, 0.06)], [], [(0, 1, 2, 3), (4, 7, 6, 5), (0, 4, 5, 1), (2, 6, 7, 3), (0, 3, 7, 4), (1, 5, 6, 2)])
me_movel_blood_4725_2152_z6.materials.append(mat_mat_moveis)
me_movel_blood_4725_2152_z6.update()
me_movel_bones_4724_2157_z0 = bpy.data.meshes.new('Movel_bones_4724_2157_z0')
me_movel_bones_4724_2157_z0.from_pydata([(-0.4, -0.4, -0.06), (0.4, -0.4, -0.06), (0.4, 0.4, -0.06), (-0.4, 0.4, -0.06), (-0.4, -0.4, 0.06), (0.4, -0.4, 0.06), (0.4, 0.4, 0.06), (-0.4, 0.4, 0.06)], [], [(0, 1, 2, 3), (4, 7, 6, 5), (0, 4, 5, 1), (2, 6, 7, 3), (0, 3, 7, 4), (1, 5, 6, 2)])
me_movel_bones_4724_2157_z0.materials.append(mat_mat_moveis)
me_movel_bones_4724_2157_z0.update()
me_movel_small_web_4720_2158_z6 = bpy.data.meshes.new('Movel_small_web_4720_2158_z6')
me_movel_small_web_4720_2158_z6.from_pydata([(-0.4, -0.4, -0.06), (0.4, -0.4, -0.06), (0.4, 0.4, -0.06), (-0.4, 0.4, -0.06), (-0.4, -0.4, 0.06), (0.4, -0.4, 0.06), (0.4, 0.4, 0.06), (-0.4, 0.4, 0.06)], [], [(0, 1, 2, 3), (4, 7, 6, 5), (0, 4, 5, 1), (2, 6, 7, 3), (0, 3, 7, 4), (1, 5, 6, 2)])
me_movel_small_web_4720_2158_z6.materials.append(mat_mat_moveis)
me_movel_small_web_4720_2158_z6.update()

# ---- objects
ob_parede_externa_norte_y2151_x4723_4723 = bpy.data.objects.new('Parede_Externa_Norte_Y2151_X4723_4723', None)
ob_bloco_dungeon_wall_4723_2151_z0 = bpy.data.objects.new('Bloco_dungeon_wall_4723_2151_z0', me_bloco_dungeon_wall_4723_2151_z0)
ob_bloco_dungeon_wall_4723_2151_z10 = bpy.data.objects.new('Bloco_dungeon_wall_4723_2151_z10', me_bloco_dungeon_wall_4723_2151_z10)
ob_parede_externa_norte_y2151_x4727_4727 = bpy.data.objects.new('Parede_Externa_Norte_Y2151_X4727_4727', None)
ob_bloco_dungeon_wall_4727_2151_z0 = bpy.data.objects.new('Bloco_dungeon_wall_4727_2151_z0', me_bloco_dungeon_wall_4727_2151_z0)
ob_bloco_dungeon_wall_4727_2151_z10 = bpy.data.objects.new('Bloco_dungeon_wall_4727_2151_z10', me_bloco_dungeon_wall_4727_2151_z10)
ob_parede_externa_sul_y2159_x4720_4727 = bpy.data.objects.new('Parede_Externa_Sul_Y2159_X4720_4727', None)
ob_bloco_dungeon_wall_4720_2159_z0 = bpy.data.objects.new('Bloco_dungeon_wall_4720_2159_z0', me_bloco_dungeon_wall_4720_2159_z0)
ob_bloco_dungeon_wall_4721_2159_z0 = bpy.data.objects.new('Bloco_dungeon_wall_4721_2159_z0', me_bloco_dungeon_wall_4721_2159_z0)
ob_bloco_dungeon_wall_4722_2159_z0 = bpy.data.objects.new('Bloco_dungeon_wall_4722_2159_z0', me_bloco_dungeon_wall_4722_2159_z0)
ob_bloco_dungeon_wall_4723_2159_z0 = bpy.data.objects.new('Bloco_dungeon_wall_4723_2159_z0', me_bloco_dungeon_wall_4723_2159_z0)
ob_bloco_dungeon_wall_4724_2159_z0 = bpy.data.objects.new('Bloco_dungeon_wall_4724_2159_z0', me_bloco_dungeon_wall_4724_2159_z0)
ob_bloco_dungeon_wall_4725_2159_z0 = bpy.data.objects.new('Bloco_dungeon_wall_4725_2159_z0', me_bloco_dungeon_wall_4725_2159_z0)
ob_bloco_dungeon_wall_4726_2159_z0 = bpy.data.objects.new('Bloco_dungeon_wall_4726_2159_z0', me_bloco_dungeon_wall_4726_2159_z0)
ob_bloco_dungeon_wall_4727_2159_z0 = bpy.data.objects.new('Bloco_dungeon_wall_4727_2159_z0', me_bloco_dungeon_wall_4727_2159_z0)
ob_bloco_dungeon_wall_4727_2159_z0_001 = bpy.data.objects.new('Bloco_dungeon_wall_4727_2159_z0.001', me_bloco_dungeon_wall_4727_2159_z0_001)
ob_bloco_dungeon_wall_4727_2159_z10 = bpy.data.objects.new('Bloco_dungeon_wall_4727_2159_z10', me_bloco_dungeon_wall_4727_2159_z10)
ob_parede_externa_leste_x4727_y2152_2158 = bpy.data.objects.new('Parede_Externa_Leste_X4727_Y2152_2158', None)
ob_bloco_dungeon_wall_4727_2152_z0 = bpy.data.objects.new('Bloco_dungeon_wall_4727_2152_z0', me_bloco_dungeon_wall_4727_2152_z0)
ob_bloco_dungeon_wall_4727_2152_z10 = bpy.data.objects.new('Bloco_dungeon_wall_4727_2152_z10', me_bloco_dungeon_wall_4727_2152_z10)
ob_bloco_dungeon_wall_4727_2153_z0 = bpy.data.objects.new('Bloco_dungeon_wall_4727_2153_z0', me_bloco_dungeon_wall_4727_2153_z0)
ob_bloco_dungeon_wall_4727_2153_z10 = bpy.data.objects.new('Bloco_dungeon_wall_4727_2153_z10', me_bloco_dungeon_wall_4727_2153_z10)
ob_bloco_dungeon_wall_4727_2154_z0 = bpy.data.objects.new('Bloco_dungeon_wall_4727_2154_z0', me_bloco_dungeon_wall_4727_2154_z0)
ob_bloco_dungeon_wall_4727_2154_z10 = bpy.data.objects.new('Bloco_dungeon_wall_4727_2154_z10', me_bloco_dungeon_wall_4727_2154_z10)
ob_bloco_dungeon_wall_4727_2155_z0 = bpy.data.objects.new('Bloco_dungeon_wall_4727_2155_z0', me_bloco_dungeon_wall_4727_2155_z0)
ob_bloco_dungeon_wall_4727_2155_z10 = bpy.data.objects.new('Bloco_dungeon_wall_4727_2155_z10', me_bloco_dungeon_wall_4727_2155_z10)
ob_bloco_dungeon_wall_4727_2156_z0 = bpy.data.objects.new('Bloco_dungeon_wall_4727_2156_z0', me_bloco_dungeon_wall_4727_2156_z0)
ob_bloco_dungeon_wall_4727_2156_z10 = bpy.data.objects.new('Bloco_dungeon_wall_4727_2156_z10', me_bloco_dungeon_wall_4727_2156_z10)
ob_bloco_dungeon_wall_4727_2157_z0 = bpy.data.objects.new('Bloco_dungeon_wall_4727_2157_z0', me_bloco_dungeon_wall_4727_2157_z0)
ob_bloco_dungeon_wall_4727_2157_z10 = bpy.data.objects.new('Bloco_dungeon_wall_4727_2157_z10', me_bloco_dungeon_wall_4727_2157_z10)
ob_bloco_dungeon_wall_4727_2158_z0 = bpy.data.objects.new('Bloco_dungeon_wall_4727_2158_z0', me_bloco_dungeon_wall_4727_2158_z0)
ob_bloco_dungeon_wall_4727_2158_z10 = bpy.data.objects.new('Bloco_dungeon_wall_4727_2158_z10', me_bloco_dungeon_wall_4727_2158_z10)
ob_parede_interna_ew_03_y2152_x4723_4723 = bpy.data.objects.new('Parede_Interna_EW_03_Y2152_X4723_4723', None)
ob_bloco_dungeon_wall_4723_2152_z0 = bpy.data.objects.new('Bloco_dungeon_wall_4723_2152_z0', me_bloco_dungeon_wall_4723_2152_z0)
ob_bloco_dungeon_wall_4723_2152_z10 = bpy.data.objects.new('Bloco_dungeon_wall_4723_2152_z10', me_bloco_dungeon_wall_4723_2152_z10)
ob_parede_interna_ew_04_y2153_x4723_4723 = bpy.data.objects.new('Parede_Interna_EW_04_Y2153_X4723_4723', None)
ob_bloco_dungeon_wall_4723_2153_z0 = bpy.data.objects.new('Bloco_dungeon_wall_4723_2153_z0', me_bloco_dungeon_wall_4723_2153_z0)
ob_bloco_dungeon_wall_4723_2153_z10 = bpy.data.objects.new('Bloco_dungeon_wall_4723_2153_z10', me_bloco_dungeon_wall_4723_2153_z10)
ob_parede_interna_ew_05_y2154_x4723_4723 = bpy.data.objects.new('Parede_Interna_EW_05_Y2154_X4723_4723', None)
ob_bloco_dungeon_wall_4723_2154_z0 = bpy.data.objects.new('Bloco_dungeon_wall_4723_2154_z0', me_bloco_dungeon_wall_4723_2154_z0)
ob_bloco_dungeon_wall_4723_2154_z10 = bpy.data.objects.new('Bloco_dungeon_wall_4723_2154_z10', me_bloco_dungeon_wall_4723_2154_z10)
ob_parede_interna_ew_06_y2155_x4723_4723 = bpy.data.objects.new('Parede_Interna_EW_06_Y2155_X4723_4723', None)
ob_bloco_dungeon_wall_4723_2155_z0 = bpy.data.objects.new('Bloco_dungeon_wall_4723_2155_z0', me_bloco_dungeon_wall_4723_2155_z0)
ob_bloco_dungeon_wall_4723_2155_z10 = bpy.data.objects.new('Bloco_dungeon_wall_4723_2155_z10', me_bloco_dungeon_wall_4723_2155_z10)
ob_parede_interna_ew_07_y2156_x4723_4723 = bpy.data.objects.new('Parede_Interna_EW_07_Y2156_X4723_4723', None)
ob_bloco_dungeon_wall_4723_2156_z0 = bpy.data.objects.new('Bloco_dungeon_wall_4723_2156_z0', me_bloco_dungeon_wall_4723_2156_z0)
ob_bloco_dungeon_wall_4723_2156_z10 = bpy.data.objects.new('Bloco_dungeon_wall_4723_2156_z10', me_bloco_dungeon_wall_4723_2156_z10)
ob_pisos_lajes = bpy.data.objects.new('Pisos_Lajes', None)
ob_piso_floor_spikes_4724_2158_z0 = bpy.data.objects.new('Piso_floor_spikes_4724_2158_z0', me_piso_floor_spikes_4724_2158_z0)
ob_moveis_decoracoes = bpy.data.objects.new('Moveis_Decoracoes', None)
ob_movel_blood_4721_2151_z6 = bpy.data.objects.new('Movel_blood_4721_2151_z6', me_movel_blood_4721_2151_z6)
ob_movel_garbage_4725_2152_z0 = bpy.data.objects.new('Movel_garbage_4725_2152_z0', me_movel_garbage_4725_2152_z0)
ob_movel_blood_4725_2152_z6 = bpy.data.objects.new('Movel_blood_4725_2152_z6', me_movel_blood_4725_2152_z6)
ob_movel_bones_4724_2157_z0 = bpy.data.objects.new('Movel_bones_4724_2157_z0', me_movel_bones_4724_2157_z0)
ob_movel_small_web_4720_2158_z6 = bpy.data.objects.new('Movel_small_web_4720_2158_z6', me_movel_small_web_4720_2158_z6)

# ---- transforms, parenting, visibility, modifiers, constraints
ob_parede_externa_norte_y2151_x4723_4723.location = (-0.5, -4.0, 0.0)
ob_parede_externa_norte_y2151_x4723_4723.empty_display_type = 'CUBE'
ob_bloco_dungeon_wall_4723_2151_z0.parent = ob_parede_externa_norte_y2151_x4723_4723
ob_bloco_dungeon_wall_4723_2151_z0.matrix_parent_inverse = Matrix(((1.0, -0.0, 0.0, 0.5), (-0.0, 1.0, -0.0, 4.0), (0.0, -0.0, 1.0, -0.0), (-0.0, 0.0, -0.0, 1.0)))
ob_bloco_dungeon_wall_4723_2151_z0.location = (-0.5, -4.325, 0.6)
ob_bloco_dungeon_wall_4723_2151_z10.parent = ob_parede_externa_norte_y2151_x4723_4723
ob_bloco_dungeon_wall_4723_2151_z10.matrix_parent_inverse = Matrix(((1.0, -0.0, 0.0, 0.5), (-0.0, 1.0, -0.0, 4.0), (0.0, -0.0, 1.0, -0.0), (-0.0, 0.0, -0.0, 1.0)))
ob_bloco_dungeon_wall_4723_2151_z10.location = (-0.5, -4.325, 1.8)
ob_parede_externa_norte_y2151_x4727_4727.location = (3.5, -4.0, 0.0)
ob_parede_externa_norte_y2151_x4727_4727.empty_display_type = 'CUBE'
ob_bloco_dungeon_wall_4727_2151_z0.parent = ob_parede_externa_norte_y2151_x4727_4727
ob_bloco_dungeon_wall_4727_2151_z0.matrix_parent_inverse = Matrix(((1.0, -0.0, 0.0, -3.5), (-0.0, 1.0, -0.0, 4.0), (0.0, -0.0, 1.0, -0.0), (-0.0, 0.0, -0.0, 1.0)))
ob_bloco_dungeon_wall_4727_2151_z0.location = (3.5, -4.325, 0.6)
ob_bloco_dungeon_wall_4727_2151_z10.parent = ob_parede_externa_norte_y2151_x4727_4727
ob_bloco_dungeon_wall_4727_2151_z10.matrix_parent_inverse = Matrix(((1.0, -0.0, 0.0, -3.5), (-0.0, 1.0, -0.0, 4.0), (0.0, -0.0, 1.0, -0.0), (-0.0, 0.0, -0.0, 1.0)))
ob_bloco_dungeon_wall_4727_2151_z10.location = (3.5, -4.325, 1.8)
ob_parede_externa_sul_y2159_x4720_4727.location = (0.0, 4.0, 0.0)
ob_parede_externa_sul_y2159_x4720_4727.empty_display_type = 'CUBE'
ob_bloco_dungeon_wall_4720_2159_z0.parent = ob_parede_externa_sul_y2159_x4720_4727
ob_bloco_dungeon_wall_4720_2159_z0.matrix_parent_inverse = Matrix(((1.0, -0.0, 0.0, -0.0), (-0.0, 1.0, -0.0, -4.0), (0.0, -0.0, 1.0, -0.0), (-0.0, 0.0, -0.0, 1.0)))
ob_bloco_dungeon_wall_4720_2159_z0.location = (-3.5, 3.675, 1.32)
ob_bloco_dungeon_wall_4721_2159_z0.parent = ob_parede_externa_sul_y2159_x4720_4727
ob_bloco_dungeon_wall_4721_2159_z0.matrix_parent_inverse = Matrix(((1.0, -0.0, 0.0, -0.0), (-0.0, 1.0, -0.0, -4.0), (0.0, -0.0, 1.0, -0.0), (-0.0, 0.0, -0.0, 1.0)))
ob_bloco_dungeon_wall_4721_2159_z0.location = (-2.5, 3.675, 1.32)
ob_bloco_dungeon_wall_4722_2159_z0.parent = ob_parede_externa_sul_y2159_x4720_4727
ob_bloco_dungeon_wall_4722_2159_z0.matrix_parent_inverse = Matrix(((1.0, -0.0, 0.0, -0.0), (-0.0, 1.0, -0.0, -4.0), (0.0, -0.0, 1.0, -0.0), (-0.0, 0.0, -0.0, 1.0)))
ob_bloco_dungeon_wall_4722_2159_z0.location = (-1.5, 3.675, 1.32)
ob_bloco_dungeon_wall_4723_2159_z0.parent = ob_parede_externa_sul_y2159_x4720_4727
ob_bloco_dungeon_wall_4723_2159_z0.matrix_parent_inverse = Matrix(((1.0, -0.0, 0.0, -0.0), (-0.0, 1.0, -0.0, -4.0), (0.0, -0.0, 1.0, -0.0), (-0.0, 0.0, -0.0, 1.0)))
ob_bloco_dungeon_wall_4723_2159_z0.location = (-0.5, 3.675, 1.32)
ob_bloco_dungeon_wall_4724_2159_z0.parent = ob_parede_externa_sul_y2159_x4720_4727
ob_bloco_dungeon_wall_4724_2159_z0.matrix_parent_inverse = Matrix(((1.0, -0.0, 0.0, -0.0), (-0.0, 1.0, -0.0, -4.0), (0.0, -0.0, 1.0, -0.0), (-0.0, 0.0, -0.0, 1.0)))
ob_bloco_dungeon_wall_4724_2159_z0.location = (0.5, 3.675, 1.32)
ob_bloco_dungeon_wall_4725_2159_z0.parent = ob_parede_externa_sul_y2159_x4720_4727
ob_bloco_dungeon_wall_4725_2159_z0.matrix_parent_inverse = Matrix(((1.0, -0.0, 0.0, -0.0), (-0.0, 1.0, -0.0, -4.0), (0.0, -0.0, 1.0, -0.0), (-0.0, 0.0, -0.0, 1.0)))
ob_bloco_dungeon_wall_4725_2159_z0.location = (1.5, 3.675, 1.32)
ob_bloco_dungeon_wall_4726_2159_z0.parent = ob_parede_externa_sul_y2159_x4720_4727
ob_bloco_dungeon_wall_4726_2159_z0.matrix_parent_inverse = Matrix(((1.0, -0.0, 0.0, -0.0), (-0.0, 1.0, -0.0, -4.0), (0.0, -0.0, 1.0, -0.0), (-0.0, 0.0, -0.0, 1.0)))
ob_bloco_dungeon_wall_4726_2159_z0.location = (2.5, 3.675, 1.32)
ob_bloco_dungeon_wall_4727_2159_z0.parent = ob_parede_externa_sul_y2159_x4720_4727
ob_bloco_dungeon_wall_4727_2159_z0.matrix_parent_inverse = Matrix(((1.0, -0.0, 0.0, -0.0), (-0.0, 1.0, -0.0, -4.0), (0.0, -0.0, 1.0, -0.0), (-0.0, 0.0, -0.0, 1.0)))
ob_bloco_dungeon_wall_4727_2159_z0.location = (3.5, 3.675, 0.6)
ob_bloco_dungeon_wall_4727_2159_z0_001.parent = ob_parede_externa_sul_y2159_x4720_4727
ob_bloco_dungeon_wall_4727_2159_z0_001.matrix_parent_inverse = Matrix(((1.0, -0.0, 0.0, -0.0), (-0.0, 1.0, -0.0, -4.0), (0.0, -0.0, 1.0, -0.0), (-0.0, 0.0, -0.0, 1.0)))
ob_bloco_dungeon_wall_4727_2159_z0_001.location = (3.5, 3.675, 1.32)
ob_bloco_dungeon_wall_4727_2159_z10.parent = ob_parede_externa_sul_y2159_x4720_4727
ob_bloco_dungeon_wall_4727_2159_z10.matrix_parent_inverse = Matrix(((1.0, -0.0, 0.0, -0.0), (-0.0, 1.0, -0.0, -4.0), (0.0, -0.0, 1.0, -0.0), (-0.0, 0.0, -0.0, 1.0)))
ob_bloco_dungeon_wall_4727_2159_z10.location = (3.5, 3.675, 1.8)
ob_parede_externa_leste_x4727_y2152_2158.location = (3.5, 0.0, 0.0)
ob_parede_externa_leste_x4727_y2152_2158.empty_display_type = 'CUBE'
ob_bloco_dungeon_wall_4727_2152_z0.parent = ob_parede_externa_leste_x4727_y2152_2158
ob_bloco_dungeon_wall_4727_2152_z0.matrix_parent_inverse = Matrix(((1.0, -0.0, 0.0, -3.5), (-0.0, 1.0, -0.0, 0.0), (0.0, -0.0, 1.0, -0.0), (-0.0, 0.0, -0.0, 1.0)))
ob_bloco_dungeon_wall_4727_2152_z0.location = (3.175, -3.0, 0.6)
ob_bloco_dungeon_wall_4727_2152_z10.parent = ob_parede_externa_leste_x4727_y2152_2158
ob_bloco_dungeon_wall_4727_2152_z10.matrix_parent_inverse = Matrix(((1.0, -0.0, 0.0, -3.5), (-0.0, 1.0, -0.0, 0.0), (0.0, -0.0, 1.0, -0.0), (-0.0, 0.0, -0.0, 1.0)))
ob_bloco_dungeon_wall_4727_2152_z10.location = (3.175, -3.0, 1.8)
ob_bloco_dungeon_wall_4727_2153_z0.parent = ob_parede_externa_leste_x4727_y2152_2158
ob_bloco_dungeon_wall_4727_2153_z0.matrix_parent_inverse = Matrix(((1.0, -0.0, 0.0, -3.5), (-0.0, 1.0, -0.0, 0.0), (0.0, -0.0, 1.0, -0.0), (-0.0, 0.0, -0.0, 1.0)))
ob_bloco_dungeon_wall_4727_2153_z0.location = (3.175, -2.0, 0.6)
ob_bloco_dungeon_wall_4727_2153_z10.parent = ob_parede_externa_leste_x4727_y2152_2158
ob_bloco_dungeon_wall_4727_2153_z10.matrix_parent_inverse = Matrix(((1.0, -0.0, 0.0, -3.5), (-0.0, 1.0, -0.0, 0.0), (0.0, -0.0, 1.0, -0.0), (-0.0, 0.0, -0.0, 1.0)))
ob_bloco_dungeon_wall_4727_2153_z10.location = (3.175, -2.0, 1.8)
ob_bloco_dungeon_wall_4727_2154_z0.parent = ob_parede_externa_leste_x4727_y2152_2158
ob_bloco_dungeon_wall_4727_2154_z0.matrix_parent_inverse = Matrix(((1.0, -0.0, 0.0, -3.5), (-0.0, 1.0, -0.0, 0.0), (0.0, -0.0, 1.0, -0.0), (-0.0, 0.0, -0.0, 1.0)))
ob_bloco_dungeon_wall_4727_2154_z0.location = (3.175, -1.0, 0.6)
ob_bloco_dungeon_wall_4727_2154_z10.parent = ob_parede_externa_leste_x4727_y2152_2158
ob_bloco_dungeon_wall_4727_2154_z10.matrix_parent_inverse = Matrix(((1.0, -0.0, 0.0, -3.5), (-0.0, 1.0, -0.0, 0.0), (0.0, -0.0, 1.0, -0.0), (-0.0, 0.0, -0.0, 1.0)))
ob_bloco_dungeon_wall_4727_2154_z10.location = (3.175, -1.0, 1.8)
ob_bloco_dungeon_wall_4727_2155_z0.parent = ob_parede_externa_leste_x4727_y2152_2158
ob_bloco_dungeon_wall_4727_2155_z0.matrix_parent_inverse = Matrix(((1.0, -0.0, 0.0, -3.5), (-0.0, 1.0, -0.0, 0.0), (0.0, -0.0, 1.0, -0.0), (-0.0, 0.0, -0.0, 1.0)))
ob_bloco_dungeon_wall_4727_2155_z0.location = (3.175, 0.0, 0.6)
ob_bloco_dungeon_wall_4727_2155_z10.parent = ob_parede_externa_leste_x4727_y2152_2158
ob_bloco_dungeon_wall_4727_2155_z10.matrix_parent_inverse = Matrix(((1.0, -0.0, 0.0, -3.5), (-0.0, 1.0, -0.0, 0.0), (0.0, -0.0, 1.0, -0.0), (-0.0, 0.0, -0.0, 1.0)))
ob_bloco_dungeon_wall_4727_2155_z10.location = (3.175, 0.0, 1.8)
ob_bloco_dungeon_wall_4727_2156_z0.parent = ob_parede_externa_leste_x4727_y2152_2158
ob_bloco_dungeon_wall_4727_2156_z0.matrix_parent_inverse = Matrix(((1.0, -0.0, 0.0, -3.5), (-0.0, 1.0, -0.0, 0.0), (0.0, -0.0, 1.0, -0.0), (-0.0, 0.0, -0.0, 1.0)))
ob_bloco_dungeon_wall_4727_2156_z0.location = (3.175, 1.0, 0.6)
ob_bloco_dungeon_wall_4727_2156_z10.parent = ob_parede_externa_leste_x4727_y2152_2158
ob_bloco_dungeon_wall_4727_2156_z10.matrix_parent_inverse = Matrix(((1.0, -0.0, 0.0, -3.5), (-0.0, 1.0, -0.0, 0.0), (0.0, -0.0, 1.0, -0.0), (-0.0, 0.0, -0.0, 1.0)))
ob_bloco_dungeon_wall_4727_2156_z10.location = (3.175, 1.0, 1.8)
ob_bloco_dungeon_wall_4727_2157_z0.parent = ob_parede_externa_leste_x4727_y2152_2158
ob_bloco_dungeon_wall_4727_2157_z0.matrix_parent_inverse = Matrix(((1.0, -0.0, 0.0, -3.5), (-0.0, 1.0, -0.0, 0.0), (0.0, -0.0, 1.0, -0.0), (-0.0, 0.0, -0.0, 1.0)))
ob_bloco_dungeon_wall_4727_2157_z0.location = (3.175, 2.0, 0.6)
ob_bloco_dungeon_wall_4727_2157_z10.parent = ob_parede_externa_leste_x4727_y2152_2158
ob_bloco_dungeon_wall_4727_2157_z10.matrix_parent_inverse = Matrix(((1.0, -0.0, 0.0, -3.5), (-0.0, 1.0, -0.0, 0.0), (0.0, -0.0, 1.0, -0.0), (-0.0, 0.0, -0.0, 1.0)))
ob_bloco_dungeon_wall_4727_2157_z10.location = (3.175, 2.0, 1.8)
ob_bloco_dungeon_wall_4727_2158_z0.parent = ob_parede_externa_leste_x4727_y2152_2158
ob_bloco_dungeon_wall_4727_2158_z0.matrix_parent_inverse = Matrix(((1.0, -0.0, 0.0, -3.5), (-0.0, 1.0, -0.0, 0.0), (0.0, -0.0, 1.0, -0.0), (-0.0, 0.0, -0.0, 1.0)))
ob_bloco_dungeon_wall_4727_2158_z0.location = (3.175, 3.0, 0.6)
ob_bloco_dungeon_wall_4727_2158_z10.parent = ob_parede_externa_leste_x4727_y2152_2158
ob_bloco_dungeon_wall_4727_2158_z10.matrix_parent_inverse = Matrix(((1.0, -0.0, 0.0, -3.5), (-0.0, 1.0, -0.0, 0.0), (0.0, -0.0, 1.0, -0.0), (-0.0, 0.0, -0.0, 1.0)))
ob_bloco_dungeon_wall_4727_2158_z10.location = (3.175, 3.0, 1.8)
ob_parede_interna_ew_03_y2152_x4723_4723.location = (-0.5, -3.0, 0.0)
ob_parede_interna_ew_03_y2152_x4723_4723.empty_display_type = 'CUBE'
ob_bloco_dungeon_wall_4723_2152_z0.parent = ob_parede_interna_ew_03_y2152_x4723_4723
ob_bloco_dungeon_wall_4723_2152_z0.matrix_parent_inverse = Matrix(((1.0, -0.0, 0.0, 0.5), (-0.0, 1.0, -0.0, 3.0), (0.0, -0.0, 1.0, -0.0), (-0.0, 0.0, -0.0, 1.0)))
ob_bloco_dungeon_wall_4723_2152_z0.location = (-0.5, -3.325, 0.6)
ob_bloco_dungeon_wall_4723_2152_z10.parent = ob_parede_interna_ew_03_y2152_x4723_4723
ob_bloco_dungeon_wall_4723_2152_z10.matrix_parent_inverse = Matrix(((1.0, -0.0, 0.0, 0.5), (-0.0, 1.0, -0.0, 3.0), (0.0, -0.0, 1.0, -0.0), (-0.0, 0.0, -0.0, 1.0)))
ob_bloco_dungeon_wall_4723_2152_z10.location = (-0.5, -3.325, 1.8)
ob_parede_interna_ew_04_y2153_x4723_4723.location = (-0.5, -2.0, 0.0)
ob_parede_interna_ew_04_y2153_x4723_4723.empty_display_type = 'CUBE'
ob_bloco_dungeon_wall_4723_2153_z0.parent = ob_parede_interna_ew_04_y2153_x4723_4723
ob_bloco_dungeon_wall_4723_2153_z0.matrix_parent_inverse = Matrix(((1.0, -0.0, 0.0, 0.5), (-0.0, 1.0, -0.0, 2.0), (0.0, -0.0, 1.0, -0.0), (-0.0, 0.0, -0.0, 1.0)))
ob_bloco_dungeon_wall_4723_2153_z0.location = (-0.5, -2.325, 0.6)
ob_bloco_dungeon_wall_4723_2153_z10.parent = ob_parede_interna_ew_04_y2153_x4723_4723
ob_bloco_dungeon_wall_4723_2153_z10.matrix_parent_inverse = Matrix(((1.0, -0.0, 0.0, 0.5), (-0.0, 1.0, -0.0, 2.0), (0.0, -0.0, 1.0, -0.0), (-0.0, 0.0, -0.0, 1.0)))
ob_bloco_dungeon_wall_4723_2153_z10.location = (-0.5, -2.325, 1.8)
ob_parede_interna_ew_05_y2154_x4723_4723.location = (-0.5, -1.0, 0.0)
ob_parede_interna_ew_05_y2154_x4723_4723.empty_display_type = 'CUBE'
ob_bloco_dungeon_wall_4723_2154_z0.parent = ob_parede_interna_ew_05_y2154_x4723_4723
ob_bloco_dungeon_wall_4723_2154_z0.matrix_parent_inverse = Matrix(((1.0, -0.0, 0.0, 0.5), (-0.0, 1.0, -0.0, 1.0), (0.0, -0.0, 1.0, -0.0), (-0.0, 0.0, -0.0, 1.0)))
ob_bloco_dungeon_wall_4723_2154_z0.location = (-0.5, -1.325, 0.6)
ob_bloco_dungeon_wall_4723_2154_z10.parent = ob_parede_interna_ew_05_y2154_x4723_4723
ob_bloco_dungeon_wall_4723_2154_z10.matrix_parent_inverse = Matrix(((1.0, -0.0, 0.0, 0.5), (-0.0, 1.0, -0.0, 1.0), (0.0, -0.0, 1.0, -0.0), (-0.0, 0.0, -0.0, 1.0)))
ob_bloco_dungeon_wall_4723_2154_z10.location = (-0.5, -1.325, 1.8)
ob_parede_interna_ew_06_y2155_x4723_4723.location = (-0.5, 0.0, 0.0)
ob_parede_interna_ew_06_y2155_x4723_4723.empty_display_type = 'CUBE'
ob_bloco_dungeon_wall_4723_2155_z0.parent = ob_parede_interna_ew_06_y2155_x4723_4723
ob_bloco_dungeon_wall_4723_2155_z0.matrix_parent_inverse = Matrix(((1.0, -0.0, 0.0, 0.5), (-0.0, 1.0, -0.0, 0.0), (0.0, -0.0, 1.0, -0.0), (-0.0, 0.0, -0.0, 1.0)))
ob_bloco_dungeon_wall_4723_2155_z0.location = (-0.5, -0.325, 0.6)
ob_bloco_dungeon_wall_4723_2155_z10.parent = ob_parede_interna_ew_06_y2155_x4723_4723
ob_bloco_dungeon_wall_4723_2155_z10.matrix_parent_inverse = Matrix(((1.0, -0.0, 0.0, 0.5), (-0.0, 1.0, -0.0, 0.0), (0.0, -0.0, 1.0, -0.0), (-0.0, 0.0, -0.0, 1.0)))
ob_bloco_dungeon_wall_4723_2155_z10.location = (-0.5, -0.325, 1.8)
ob_parede_interna_ew_07_y2156_x4723_4723.location = (-0.5, 1.0, 0.0)
ob_parede_interna_ew_07_y2156_x4723_4723.empty_display_type = 'CUBE'
ob_bloco_dungeon_wall_4723_2156_z0.parent = ob_parede_interna_ew_07_y2156_x4723_4723
ob_bloco_dungeon_wall_4723_2156_z0.matrix_parent_inverse = Matrix(((1.0, -0.0, 0.0, 0.5), (-0.0, 1.0, -0.0, -1.0), (0.0, -0.0, 1.0, -0.0), (-0.0, 0.0, -0.0, 1.0)))
ob_bloco_dungeon_wall_4723_2156_z0.location = (-0.5, 0.675, 0.6)
ob_bloco_dungeon_wall_4723_2156_z10.parent = ob_parede_interna_ew_07_y2156_x4723_4723
ob_bloco_dungeon_wall_4723_2156_z10.matrix_parent_inverse = Matrix(((1.0, -0.0, 0.0, 0.5), (-0.0, 1.0, -0.0, -1.0), (0.0, -0.0, 1.0, -0.0), (-0.0, 0.0, -0.0, 1.0)))
ob_bloco_dungeon_wall_4723_2156_z10.location = (-0.5, 0.675, 1.8)
ob_pisos_lajes.location = (0.0, 0.0, 0.0)
ob_pisos_lajes.empty_display_type = 'CUBE'
ob_piso_floor_spikes_4724_2158_z0.parent = ob_pisos_lajes
ob_piso_floor_spikes_4724_2158_z0.location = (0.5, 3.0, -0.05)
ob_moveis_decoracoes.location = (0.0, 0.0, 0.0)
ob_moveis_decoracoes.empty_display_type = 'CUBE'
ob_movel_blood_4721_2151_z6.parent = ob_moveis_decoracoes
ob_movel_blood_4721_2151_z6.location = (-2.5, -4.0, 0.78)
ob_movel_garbage_4725_2152_z0.parent = ob_moveis_decoracoes
ob_movel_garbage_4725_2152_z0.location = (1.5, -3.0, 0.06)
ob_movel_blood_4725_2152_z6.parent = ob_moveis_decoracoes
ob_movel_blood_4725_2152_z6.location = (1.5, -3.0, 0.78)
ob_movel_bones_4724_2157_z0.parent = ob_moveis_decoracoes
ob_movel_bones_4724_2157_z0.location = (0.5, 2.0, 0.06)
ob_movel_small_web_4720_2158_z6.parent = ob_moveis_decoracoes
ob_movel_small_web_4720_2158_z6.location = (-3.5, 3.0, 0.78)

# ---- collection membership
col_01_paredes_externas.objects.link(ob_parede_externa_norte_y2151_x4723_4723)
col_01_paredes_externas.objects.link(ob_bloco_dungeon_wall_4723_2151_z0)
col_01_paredes_externas.objects.link(ob_bloco_dungeon_wall_4723_2151_z10)
col_01_paredes_externas.objects.link(ob_parede_externa_norte_y2151_x4727_4727)
col_01_paredes_externas.objects.link(ob_bloco_dungeon_wall_4727_2151_z0)
col_01_paredes_externas.objects.link(ob_bloco_dungeon_wall_4727_2151_z10)
col_01_paredes_externas.objects.link(ob_parede_externa_sul_y2159_x4720_4727)
col_01_paredes_externas.objects.link(ob_bloco_dungeon_wall_4720_2159_z0)
col_01_paredes_externas.objects.link(ob_bloco_dungeon_wall_4721_2159_z0)
col_01_paredes_externas.objects.link(ob_bloco_dungeon_wall_4722_2159_z0)
col_01_paredes_externas.objects.link(ob_bloco_dungeon_wall_4723_2159_z0)
col_01_paredes_externas.objects.link(ob_bloco_dungeon_wall_4724_2159_z0)
col_01_paredes_externas.objects.link(ob_bloco_dungeon_wall_4725_2159_z0)
col_01_paredes_externas.objects.link(ob_bloco_dungeon_wall_4726_2159_z0)
col_01_paredes_externas.objects.link(ob_bloco_dungeon_wall_4727_2159_z0)
col_01_paredes_externas.objects.link(ob_bloco_dungeon_wall_4727_2159_z0_001)
col_01_paredes_externas.objects.link(ob_bloco_dungeon_wall_4727_2159_z10)
col_01_paredes_externas.objects.link(ob_parede_externa_leste_x4727_y2152_2158)
col_01_paredes_externas.objects.link(ob_bloco_dungeon_wall_4727_2152_z0)
col_01_paredes_externas.objects.link(ob_bloco_dungeon_wall_4727_2152_z10)
col_01_paredes_externas.objects.link(ob_bloco_dungeon_wall_4727_2153_z0)
col_01_paredes_externas.objects.link(ob_bloco_dungeon_wall_4727_2153_z10)
col_01_paredes_externas.objects.link(ob_bloco_dungeon_wall_4727_2154_z0)
col_01_paredes_externas.objects.link(ob_bloco_dungeon_wall_4727_2154_z10)
col_01_paredes_externas.objects.link(ob_bloco_dungeon_wall_4727_2155_z0)
col_01_paredes_externas.objects.link(ob_bloco_dungeon_wall_4727_2155_z10)
col_01_paredes_externas.objects.link(ob_bloco_dungeon_wall_4727_2156_z0)
col_01_paredes_externas.objects.link(ob_bloco_dungeon_wall_4727_2156_z10)
col_01_paredes_externas.objects.link(ob_bloco_dungeon_wall_4727_2157_z0)
col_01_paredes_externas.objects.link(ob_bloco_dungeon_wall_4727_2157_z10)
col_01_paredes_externas.objects.link(ob_bloco_dungeon_wall_4727_2158_z0)
col_01_paredes_externas.objects.link(ob_bloco_dungeon_wall_4727_2158_z10)
col_02_paredes_internas.objects.link(ob_parede_interna_ew_03_y2152_x4723_4723)
col_02_paredes_internas.objects.link(ob_bloco_dungeon_wall_4723_2152_z0)
col_02_paredes_internas.objects.link(ob_bloco_dungeon_wall_4723_2152_z10)
col_02_paredes_internas.objects.link(ob_parede_interna_ew_04_y2153_x4723_4723)
col_02_paredes_internas.objects.link(ob_bloco_dungeon_wall_4723_2153_z0)
col_02_paredes_internas.objects.link(ob_bloco_dungeon_wall_4723_2153_z10)
col_02_paredes_internas.objects.link(ob_parede_interna_ew_05_y2154_x4723_4723)
col_02_paredes_internas.objects.link(ob_bloco_dungeon_wall_4723_2154_z0)
col_02_paredes_internas.objects.link(ob_bloco_dungeon_wall_4723_2154_z10)
col_02_paredes_internas.objects.link(ob_parede_interna_ew_06_y2155_x4723_4723)
col_02_paredes_internas.objects.link(ob_bloco_dungeon_wall_4723_2155_z0)
col_02_paredes_internas.objects.link(ob_bloco_dungeon_wall_4723_2155_z10)
col_02_paredes_internas.objects.link(ob_parede_interna_ew_07_y2156_x4723_4723)
col_02_paredes_internas.objects.link(ob_bloco_dungeon_wall_4723_2156_z0)
col_02_paredes_internas.objects.link(ob_bloco_dungeon_wall_4723_2156_z10)
col_03_pisos_escadas.objects.link(ob_pisos_lajes)
col_03_pisos_escadas.objects.link(ob_piso_floor_spikes_4724_2158_z0)
col_04_moveis_decoracoes.objects.link(ob_moveis_decoracoes)
col_04_moveis_decoracoes.objects.link(ob_movel_blood_4721_2151_z6)
col_04_moveis_decoracoes.objects.link(ob_movel_garbage_4725_2152_z0)
col_04_moveis_decoracoes.objects.link(ob_movel_blood_4725_2152_z6)
col_04_moveis_decoracoes.objects.link(ob_movel_bones_4724_2157_z0)
col_04_moveis_decoracoes.objects.link(ob_movel_small_web_4720_2158_z6)

# ---- scene / render settings (as saved in the file)
scene.frame_start = 1; scene.frame_end = 250; scene.frame_set(1)
scene.render.engine = 'BLENDER_EEVEE_NEXT'
scene.render.bake_bias = 0.0
scene.render.bake_samples = 0
scene.cycles.sampling_pattern = 'TABULATED_SOBOL'
scene.eevee.use_volume_custom_range = False
bpy.context.view_layer.update()

# ---- added for rendering (the .blend has no active camera and no usable light): camera, sun + grey world if the file has none
cam_auto = bpy.data.cameras.new('AutoCamera')
cam_auto.lens = 50.0
cam_auto.sensor_width = 36.0
cam_auto.clip_end = 1000.0
ob_auto_camera = bpy.data.objects.new('AutoCamera', cam_auto)
scene.collection.objects.link(ob_auto_camera)
ob_auto_camera.location = (10.9954, -13.5195, 10.0663)
ob_auto_camera.rotation_euler = (1.09748, -7.21219e-08, 0.694738)
scene.camera = ob_auto_camera
light_auto_sun = bpy.data.lights.new('AutoSun', 'SUN')
light_auto_sun.energy = 3.0
light_auto_sun.angle = 0.0523599
ob_auto_sun = bpy.data.objects.new('AutoSun', light_auto_sun)
scene.collection.objects.link(ob_auto_sun)
ob_auto_sun.rotation_euler = (0.872665, 0.174533, 0.523599)
if scene.world is None:
    world_auto = bpy.data.worlds.new('AutoWorld')
    world_auto.color = (0.3, 0.3, 0.3)
    scene.world = world_auto
bpy.context.view_layer.update()
